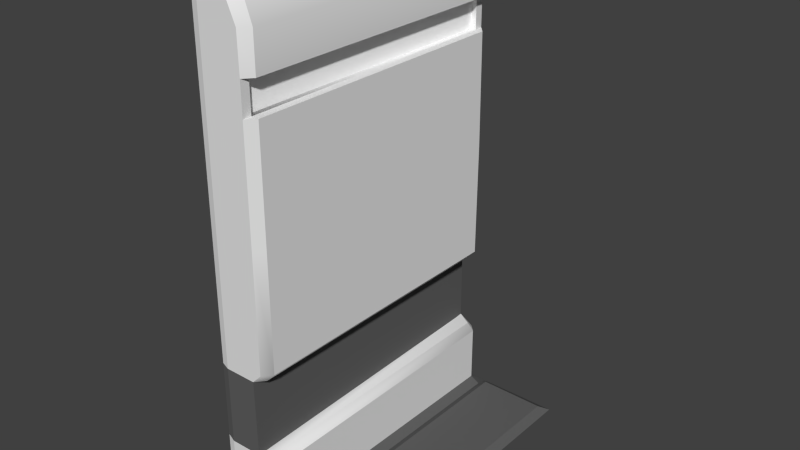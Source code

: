 # Source: Wall_Straight.blend  (saved by Blender 2.75.0; exported with 4.5.12 LTS)
import bpy
from mathutils import Matrix  # noqa: F401  (used for matrix-valued properties, if any)

bpy.ops.wm.read_factory_settings(use_empty=True)
scene = bpy.context.scene
scene.name = 'Scene'

# ---- collections
col_collection_1 = bpy.data.collections.new('Collection 1'); scene.collection.children.link(col_collection_1)

# ---- materials (node trees are filled in below, after node groups)
mat_plastic = bpy.data.materials.new('plastic')
mat_plastic.alpha_threshold = 0.0
mat_plastic.use_transparent_shadow = False
mat_plastic.roughness = 0.5
mat_plastic.line_color = (0.0, 0.0, 0.0, 1.0)
mat_metal = bpy.data.materials.new('metal')
mat_metal.alpha_threshold = 0.0
mat_metal.use_transparent_shadow = False
mat_metal.diffuse_color = (0.1171, 0.1171, 0.1171, 1.0)
mat_metal.roughness = 0.5
mat_metal.specular_intensity = 0.2969
mat_material_001 = bpy.data.materials.new('Material.001')
mat_material_001.alpha_threshold = 0.0
mat_material_001.use_transparent_shadow = False
mat_material_001.diffuse_color = (1.0, 1.0, 1.0, 1.0)
mat_material_001.roughness = 0.5
mat_material_001.specular_intensity = 0.0

# ---- material node trees

# ---- world
world_world = bpy.data.worlds.new('World'); scene.world = world_world
world_world.color = (0.05088, 0.05088, 0.05088)
world_world.use_sun_shadow = False
world_world.sun_shadow_jitter_overblur = 0.0
world_world.cycles.sampling_method = 'MANUAL'
world_world.cycles.sample_map_resolution = 256

# ---- meshes
me_cube_001 = bpy.data.meshes.new('Cube.001')
me_cube_001.from_pydata([(-0.2002, -0.943, 3.202), (-0.2002, 0.9318, 3.202), (-0.1405, 0.9318, 2.783), (-0.1405, -0.943, 2.783), (-0.3232, -0.943, 3.305), (-0.3234, 0.9318, 3.305), (-0.1405, -0.943, 3.038), (-0.1405, 0.9318, 3.038), (-0.4644, -0.943, 3.305), (-0.4644, 0.9318, 3.305), (-0.2847, 0.9318, 0.9761), (-0.2554, -0.943, 0.9761), (-0.2847, 0.9318, 0.466), (-0.2484, -1.002, 0.466), (-0.1329, 0.9318, 0.04154), (-0.1387, -0.943, 0.05199), (-0.1405, 0.9318, 1.044), (-0.2045, 0.9318, 0.9761), (-0.2045, -0.943, 0.9761), (-0.1405, -0.943, 1.044), (-0.1798, 0.9318, 0.466), (-0.1329, 0.9318, 0.4191), (-0.1387, -0.943, 0.4087), (-0.1828, -0.943, 0.466), (-0.1405, 0.94, 1.821), (-0.1405, -0.943, 1.821), (-0.2555, -1.002, 3.178), (-0.1911, -1.002, 2.783), (-0.3551, -1.002, 3.265), (-0.1941, -1.002, 3.039), (-0.4644, -1.002, 3.269), (-0.4644, -1.002, 0.9765), (-0.4644, -1.002, 0.4622), (-0.195, -1.002, 0.004736), (-0.2548, -1.002, 0.9772), (-0.1911, -1.002, 1.044), (-0.195, -1.002, 0.409), (-0.1911, -1.002, 1.822), (-0.4644, -1.002, 3.178), (-0.4644, -1.002, 2.783), (-0.4644, -1.002, 3.039), (-0.4644, -1.002, 0.04191), (-0.4644, -1.002, 1.044), (-0.4644, -1.002, 0.4195), (-0.4644, -1.002, 1.822), (-0.1405, -0.943, 2.57), (-0.1405, 0.9318, 2.57), (-0.1911, -1.002, 2.571), (-0.4644, -1.002, 2.571), (-0.1911, -0.943, 2.783), (-0.1911, -0.943, 2.571), (-0.1911, 0.9318, 2.783), (-0.1911, 0.9318, 2.571), (-0.2545, 0.9924, 3.178), (-0.194, 0.9924, 2.781), (-0.354, 0.9924, 3.264), (-0.1928, 0.9924, 3.038), (-0.4644, 0.9924, 3.27), (-0.2868, 0.9924, 0.9778), (-0.1909, 0.9924, 1.045), (-0.1917, 0.9924, 1.827), (-0.1942, 0.9924, 2.571), (-0.2255, -0.943, 2.783), (-0.2255, -0.943, 2.571), (-0.2255, 0.9318, 2.783), (-0.2255, 0.9318, 2.571), (-0.2484, -0.943, 0.466), (-0.2852, 0.9924, 0.47), (-0.4644, 0.9924, 0.9804), (-0.4644, 0.9924, 0.4662), (-0.1903, 0.9924, 0.004736), (-0.1903, 0.9924, 0.413), (-0.4644, 0.9924, 0.04585), (-0.4644, 0.9924, 0.4234), (-0.4644, 0.9924, 3.178), (-0.4644, 0.9924, 2.781), (-0.4644, 0.9924, 3.038), (-0.4644, 0.9924, 1.045), (-0.4644, 0.9924, 1.827), (-0.4644, 0.9924, 2.571), (0.4316, 0.9318, 0.04154), (0.4316, -0.943, 0.05199), (0.4872, -1.002, 0.004736), (0.4872, 0.9924, 0.004736), (-0.06312, 0.9924, 0.004736), (-0.06916, 0.9318, 0.00569), (-0.07492, -0.943, 0.01614), (-0.0696, -1.002, 0.004736), (-0.007766, 0.9318, 0.04561), (-0.0004599, -1.002, 0.004736), (0.004252, 0.9924, 0.004736), (-0.01352, -0.943, 0.05605), (-0.5138, -0.9316, 3.289), (-0.5138, 0.9329, 3.289), (-0.5138, -0.9903, 3.252), (-0.5138, -0.9903, 0.9878), (-0.5138, -0.9903, 0.4798), (-0.5138, -0.9903, 3.162), (-0.5138, -0.9903, 2.773), (-0.5138, -0.9903, 3.025), (-0.5138, -0.9903, 0.06459), (-0.5138, -0.9903, 1.055), (-0.5138, -0.9903, 0.4376), (-0.5138, -0.9903, 1.823), (-0.5138, -0.9903, 2.563), (-0.5138, 0.9927, 3.254), (-0.5138, 0.9927, 0.9917), (-0.5138, 0.9927, 0.4837), (-0.5138, 0.9927, 0.06848), (-0.5138, 0.9927, 0.4415), (-0.5138, 0.9927, 3.163), (-0.5138, 0.9927, 2.77), (-0.5138, 0.9927, 3.025), (-0.5138, 0.9927, 1.055), (-0.5138, 0.9927, 1.828), (-0.5138, 0.9927, 2.563), (-0.5138, -0.6561, 2.879), (-0.5138, 0.6452, 2.879), (-0.5138, -0.6973, 2.853), (-0.5138, -0.6973, 0.9696), (-0.5138, -0.6973, 0.6126), (-0.5138, -0.6973, 2.79), (-0.5138, -0.6973, 2.516), (-0.5138, -0.6973, 2.694), (-0.5138, -0.6973, 0.3209), (-0.5138, -0.6973, 1.017), (-0.5138, -0.6973, 0.583), (-0.5138, -0.6973, 1.849), (-0.5138, -0.6973, 2.369), (-0.5138, 0.6872, 2.854), (-0.5138, 0.6872, 0.926), (-0.5138, 0.6872, 0.569), (-0.5138, 0.6872, 0.2773), (-0.5138, 0.6872, 0.5393), (-0.5138, 0.6872, 2.79), (-0.5138, 0.6872, 2.515), (-0.5138, 0.6872, 2.693), (-0.5138, 0.6872, 0.9705), (-0.5138, 0.6872, 1.853), (-0.5138, 0.6872, 2.369), (-0.1421, 0.9924, 0.004736), (-0.1358, -1.002, 0.004736)], [], [(7, 1, 0, 6), (1, 5, 4, 0), (2, 7, 6, 3), (4, 5, 9, 8), (12, 66, 23, 20), (22, 23, 13, 36), (16, 19, 18, 17), (17, 18, 11, 10), (20, 23, 22, 21), (21, 22, 15, 14), (16, 24, 25, 19), (45, 25, 24, 46), (3, 6, 29, 27), (4, 8, 30, 28), (27, 49, 3), (6, 0, 26, 29), (19, 25, 37, 35), (11, 18, 34), (18, 19, 35, 34), (0, 4, 28, 26), (15, 22, 36, 33), (26, 28, 30, 38), (29, 26, 38, 40), (35, 37, 44, 42), (47, 27, 39, 48), (27, 29, 40, 39), (34, 35, 42, 31), (33, 36, 43, 41), (37, 47, 48, 44), (25, 45, 47, 37), (27, 47, 50, 49), (47, 45, 50), (51, 49, 62, 64), (46, 52, 50, 45), (3, 49, 51, 2), (1, 7, 56, 53), (7, 2, 54, 56), (24, 16, 59, 60), (51, 52, 61, 54), (9, 5, 55, 57), (5, 1, 53, 55), (46, 24, 60, 61), (52, 46, 61), (2, 51, 54), (62, 63, 65, 64), (49, 50, 63, 62), (50, 52, 65, 63), (52, 51, 64, 65), (36, 13, 32, 43), (10, 11, 66, 12), (23, 66, 13), (13, 66, 11, 34), (34, 31, 32, 13), (21, 71, 67, 20), (20, 67, 12), (70, 72, 73, 71), (71, 73, 69, 67), (58, 67, 69, 68), (67, 58, 10, 12), (14, 70, 71, 21), (61, 60, 78, 79), (56, 54, 75, 76), (54, 61, 79, 75), (60, 59, 77, 78), (59, 58, 68, 77), (53, 56, 76, 74), (16, 17, 58, 59), (17, 10, 58), (55, 53, 74, 57), (90, 88, 80, 83), (91, 89, 82, 81), (88, 91, 81, 80), (14, 15, 86, 85), (15, 33, 141), (14, 85, 84, 140), (85, 86, 91, 88), (86, 87, 89, 91), (84, 85, 88, 90), (80, 81, 82, 83), (32, 31, 95, 96), (74, 76, 112, 110), (43, 32, 96, 102), (48, 39, 98, 104), (76, 75, 111, 112), (44, 48, 104, 103), (78, 77, 113, 114), (38, 30, 94, 97), (77, 68, 106, 113), (8, 9, 93, 92), (79, 78, 114, 115), (31, 42, 101, 95), (40, 38, 97, 99), (73, 72, 108, 109), (30, 8, 92, 94), (75, 79, 115, 111), (9, 57, 105, 93), (68, 69, 107, 106), (39, 40, 99, 98), (69, 73, 109, 107), (42, 44, 103, 101), (41, 43, 102, 100), (57, 74, 110, 105), (99, 97, 121, 123), (112, 111, 135, 136), (104, 98, 122, 128), (98, 99, 123, 122), (114, 113, 137, 138), (93, 105, 129, 117), (101, 103, 127, 125), (115, 114, 138, 139), (96, 95, 119, 120), (100, 102, 126, 124), (111, 115, 139, 135), (109, 108, 132, 133), (102, 96, 120, 126), (113, 106, 130, 137), (107, 109, 133, 131), (103, 104, 128, 127), (105, 110, 134, 129), (92, 93, 117, 116), (106, 107, 131, 130), (97, 94, 118, 121), (94, 92, 116, 118), (110, 112, 136, 134), (95, 101, 125, 119), (70, 14, 140), (86, 15, 141, 87)])
me_cube_001.polygons.foreach_set('use_smooth', [True] * 127)
me_cube_001.polygons.foreach_set('material_index', [0, 0, 0, 0, 0, 0, 0, 0, 0, 0, 0, 0, 0, 0, 0, 0, 0, 0, 0, 0, 0, 0, 0, 0, 0, 0, 0, 0, 0, 0, 0, 0, 0, 0, 0, 0, 0, 0, 0, 0, 0, 0, 0, 0, 2, 0, 0, 0, 0, 1, 0, 1, 1, 0, 0, 0, 0, 1, 1, 0, 0, 0, 0, 0, 0, 0, 0, 0, 0, 1, 1, 1, 1, 1, 1, 1, 1, 1, 1, 1, 0, 0, 0, 0, 0, 0, 0, 0, 0, 0, 0, 0, 0, 0, 0, 0, 1, 0, 0, 0, 0, 0, 0, 0, 0, 0, 0, 0, 0, 0, 1, 0, 0, 0, 0, 0, 0, 0, 0, 0, 1, 0, 0, 0, 0, 1, 1])
_k = set([(0, 4), (0, 6), (1, 5), (1, 7), (2, 3), (2, 7), (2, 54), (3, 6), (3, 27), (4, 8), (5, 9), (8, 9), (8, 30), (9, 57), (10, 11), (10, 58), (11, 34), (12, 66), (12, 67), (13, 34), (13, 36), (13, 66), (14, 15), (14, 21), (14, 70), (14, 85), (15, 22), (15, 33), (15, 86), (16, 19), (16, 24), (17, 18), (18, 34), (19, 25), (20, 23), (20, 67), (21, 22), (24, 46), (25, 45), (26, 28), (26, 29), (27, 29), (27, 47), (27, 49), (28, 30), (30, 38), (31, 32), (31, 42), (32, 43), (33, 36), (34, 35), (35, 37), (37, 47), (38, 40), (39, 40), (39, 48), (41, 43), (42, 44), (44, 48), (45, 46), (45, 47), (46, 61), (47, 50), (49, 50), (49, 51), (50, 52), (51, 52), (51, 54), (52, 61), (53, 55), (53, 56), (54, 56), (54, 61), (55, 57), (57, 74), (58, 59), (58, 67), (59, 60), (60, 61), (62, 63), (62, 64), (63, 65), (64, 65), (67, 71), (68, 69), (68, 77), (69, 73), (70, 71), (72, 73), (74, 76), (75, 76), (75, 79), (77, 78), (78, 79), (80, 81), (80, 83), (80, 88), (81, 82), (81, 91), (85, 86), (85, 88), (86, 91), (88, 91), (92, 93), (92, 94), (93, 105), (94, 97), (95, 96), (95, 101), (96, 102), (97, 99), (98, 99), (98, 104), (100, 102), (101, 103), (103, 104), (105, 110), (106, 107), (106, 113), (107, 109), (108, 109), (110, 112), (111, 112), (111, 115), (113, 114), (114, 115)])
me_cube_001.attributes.new('sharp_edge', 'BOOLEAN', 'EDGE').data.foreach_set('value', [ (min(e.vertices), max(e.vertices)) in _k for e in me_cube_001.edges])
me_cube_001.materials.append(mat_plastic)
me_cube_001.materials.append(mat_metal)
me_cube_001.materials.append(mat_material_001)
me_cube_001.use_remesh_preserve_volume = False
me_cube_001.use_remesh_preserve_attributes = False
me_cube_001.use_mirror_vertex_groups = False
me_cube_001.update()

# ---- objects
ob_wall = bpy.data.objects.new('Wall', me_cube_001)

# ---- transforms, parenting, visibility, modifiers, constraints
ob_wall.location = (0.0, 0.0, 0.0)
ob_wall.lock_rotations_4d = False
ob_wall.empty_display_type = 'ARROWS'
ob_wall.lineart.crease_threshold = 0.0
_m = ob_wall.modifiers.new('EdgeSplit', 'EDGE_SPLIT')
_m.use_edge_angle = False

# ---- collection membership
col_collection_1.objects.link(ob_wall)

# ---- scene / render settings (as saved in the file)
scene.frame_start = 1; scene.frame_end = 250; scene.frame_set(1)
scene.render.engine = 'BLENDER_EEVEE_NEXT'
scene.render.resolution_percentage = 50
scene.render.dither_intensity = 0.0
scene.cycles.use_denoising = False
scene.cycles.samples = 10
scene.cycles.sampling_pattern = 'TABULATED_SOBOL'
scene.cycles.light_sampling_threshold = 0.0
scene.cycles.use_adaptive_sampling = False
scene.cycles.use_light_tree = False
scene.cycles.blur_glossy = 0.0
scene.cycles.pixel_filter_type = 'GAUSSIAN'
scene.cycles.sample_clamp_indirect = 0.0
scene.view_settings.view_transform = 'Standard'
bpy.context.view_layer.update()

# ---- added for rendering (the .blend has no active camera and no usable light): camera, sun
cam_auto = bpy.data.cameras.new('AutoCamera')
cam_auto.lens = 50.0
cam_auto.sensor_width = 36.0
cam_auto.clip_end = 1000.0
ob_auto_camera = bpy.data.objects.new('AutoCamera', cam_auto)
scene.collection.objects.link(ob_auto_camera)
ob_auto_camera.location = (3.67336, -4.42887, 4.60443)
ob_auto_camera.rotation_euler = (1.09748, -7.21219e-08, 0.694738)
scene.camera = ob_auto_camera
light_auto_sun = bpy.data.lights.new('AutoSun', 'SUN')
light_auto_sun.energy = 3.0
light_auto_sun.angle = 0.0523599
ob_auto_sun = bpy.data.objects.new('AutoSun', light_auto_sun)
scene.collection.objects.link(ob_auto_sun)
ob_auto_sun.rotation_euler = (0.872665, 0.174533, 0.523599)
bpy.context.view_layer.update()
